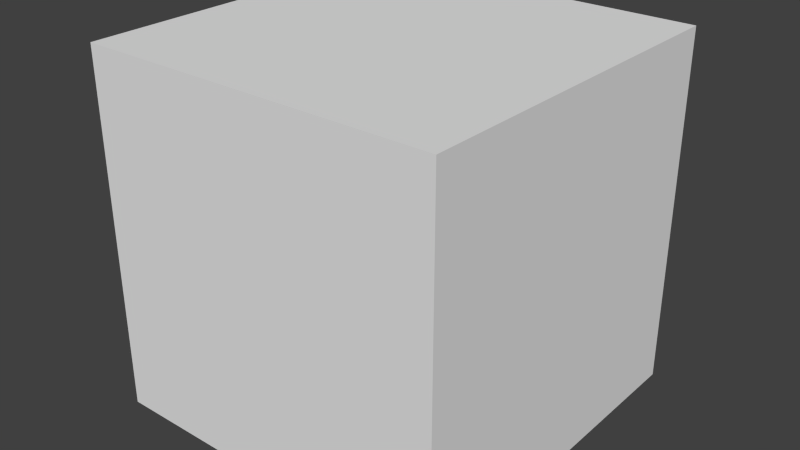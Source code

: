 # Source: testCube.blend  (saved by Blender 2.76.0; exported with 4.5.12 LTS)
import bpy
from mathutils import Matrix  # noqa: F401  (used for matrix-valued properties, if any)

bpy.ops.wm.read_factory_settings(use_empty=True)
scene = bpy.context.scene
scene.name = 'Scene'

# ---- collections
col_collection_1 = bpy.data.collections.new('Collection 1'); scene.collection.children.link(col_collection_1)

# ---- materials (node trees are filled in below, after node groups)
mat_material = bpy.data.materials.new('Material')
mat_material.alpha_threshold = 0.0
mat_material.use_transparent_shadow = False
mat_material.roughness = 0.5
mat_material.line_color = (0.0, 0.0, 0.0, 1.0)

# ---- material node trees

# ---- world
world_world = bpy.data.worlds.new('World'); scene.world = world_world
world_world.color = (0.05088, 0.05088, 0.05088)
world_world.use_sun_shadow = False
world_world.sun_shadow_jitter_overblur = 0.0
world_world.cycles.sampling_method = 'MANUAL'
world_world.cycles.sample_map_resolution = 256

# ---- meshes
me_cube = bpy.data.meshes.new('Cube')
me_cube.from_pydata([(1.0, 1.0, -1.0), (1.0, -1.0, -1.0), (-1.0, -1.0, -1.0), (-1.0, 1.0, -1.0), (1.0, 1.0, 1.0), (1.0, -1.0, 1.0), (-1.0, -1.0, 1.0), (-1.0, 1.0, 1.0)], [], [(0, 1, 2, 3), (4, 7, 6, 5), (0, 4, 5, 1), (1, 5, 6, 2), (2, 6, 7, 3), (4, 0, 3, 7)])
_uv = me_cube.uv_layers.new(name='UVMap')
_uv.uv.foreach_set('vector', [0.6478, 0.3288, 0.6478, 0.6621, 0.3145, 0.6621, 0.3145, 0.3288, 0.3307, 0.3327, -0.002604, 0.3327, -0.002604, -0.0006509, 0.3307, -0.0006509, 0.3351, 0.6678, 0.3351, 1.001, 0.00181, 1.001, 0.00181, 0.6678, 0.9953, 2.98e-08, 0.9953, 0.3333, 0.6619, 0.3333, 0.6619, 1.192e-07, 0.3301, 0.334, 0.3301, 0.6673, -0.003255, 0.6673, -0.003255, 0.334, 0.334, 0.3346, 0.334, 0.001302, 0.6673, 0.001302, 0.6673, 0.3346])
me_cube.materials.append(mat_material)
me_cube.use_remesh_preserve_volume = False
me_cube.use_remesh_preserve_attributes = False
me_cube.use_mirror_vertex_groups = False
me_cube.update()

# ---- objects
ob_cube = bpy.data.objects.new('Cube', me_cube)

# ---- transforms, parenting, visibility, modifiers, constraints
ob_cube.location = (0.0, 0.0, 1.0)
ob_cube.lock_rotations_4d = False
ob_cube.empty_display_type = 'ARROWS'
ob_cube.lineart.crease_threshold = 0.0

# ---- collection membership
col_collection_1.objects.link(ob_cube)

# ---- scene / render settings (as saved in the file)
scene.frame_start = 1; scene.frame_end = 250; scene.frame_set(1)
scene.render.engine = 'BLENDER_EEVEE_NEXT'
scene.render.resolution_percentage = 50
scene.render.dither_intensity = 0.0
scene.cycles.use_denoising = False
scene.cycles.samples = 10
scene.cycles.sampling_pattern = 'TABULATED_SOBOL'
scene.cycles.light_sampling_threshold = 0.0
scene.cycles.use_adaptive_sampling = False
scene.cycles.use_light_tree = False
scene.cycles.blur_glossy = 0.0
scene.cycles.pixel_filter_type = 'GAUSSIAN'
scene.cycles.sample_clamp_indirect = 0.0
scene.view_settings.view_transform = 'Standard'
bpy.context.view_layer.update()

# ---- added for rendering (the .blend has no active camera and no usable light): camera, sun
cam_auto = bpy.data.cameras.new('AutoCamera')
cam_auto.lens = 50.0
cam_auto.sensor_width = 36.0
cam_auto.clip_end = 1000.0
ob_auto_camera = bpy.data.objects.new('AutoCamera', cam_auto)
scene.collection.objects.link(ob_auto_camera)
ob_auto_camera.location = (3.20507, -3.84609, 3.56406)
ob_auto_camera.rotation_euler = (1.09748, -7.21219e-08, 0.694738)
scene.camera = ob_auto_camera
light_auto_sun = bpy.data.lights.new('AutoSun', 'SUN')
light_auto_sun.energy = 3.0
light_auto_sun.angle = 0.0523599
ob_auto_sun = bpy.data.objects.new('AutoSun', light_auto_sun)
scene.collection.objects.link(ob_auto_sun)
ob_auto_sun.rotation_euler = (0.872665, 0.174533, 0.523599)
bpy.context.view_layer.update()
